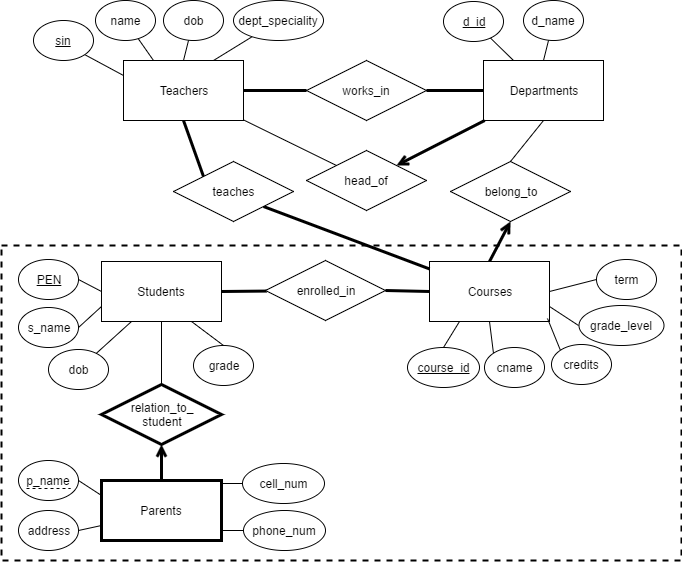

The diagram above was exported from draw.io. Its source (the exported page's mxGraphModel, read from the mxfile embedded in the PNG):
<mxGraphModel dx="786" dy="417" grid="1" gridSize="10" guides="1" tooltips="1" connect="1" arrows="1" fold="1" page="1" pageScale="1" pageWidth="850" pageHeight="1100" background="#ffffff" math="0" shadow="0">
  <root>
    <mxCell id="0" />
    <mxCell id="1" parent="0" />
    <mxCell id="49" value="" style="whiteSpace=wrap;html=1;fillColor=none;dashed=1;perimeterSpacing=5;strokeWidth=2;" parent="1" vertex="1">
      <mxGeometry x="81" y="425" width="680" height="315" as="geometry" />
    </mxCell>
    <mxCell id="9" style="rounded=0;html=1;exitX=0;exitY=0.25;entryX=1;entryY=1;jettySize=auto;orthogonalLoop=1;endArrow=none;endFill=0;" parent="1" source="2" target="3" edge="1">
      <mxGeometry relative="1" as="geometry" />
    </mxCell>
    <mxCell id="10" style="edgeStyle=none;rounded=0;html=1;exitX=0.25;exitY=0;endArrow=none;endFill=0;jettySize=auto;orthogonalLoop=1;" parent="1" source="2" target="4" edge="1">
      <mxGeometry relative="1" as="geometry" />
    </mxCell>
    <mxCell id="11" style="edgeStyle=none;rounded=0;html=1;exitX=0.5;exitY=0;endArrow=none;endFill=0;jettySize=auto;orthogonalLoop=1;" parent="1" source="2" target="5" edge="1">
      <mxGeometry relative="1" as="geometry" />
    </mxCell>
    <mxCell id="12" style="edgeStyle=none;rounded=0;html=1;exitX=0.75;exitY=0;endArrow=none;endFill=0;jettySize=auto;orthogonalLoop=1;" parent="1" source="2" target="6" edge="1">
      <mxGeometry relative="1" as="geometry" />
    </mxCell>
    <mxCell id="2" value="Teachers" style="whiteSpace=wrap;html=1;" parent="1" vertex="1">
      <mxGeometry x="203" y="240" width="120" height="60" as="geometry" />
    </mxCell>
    <mxCell id="3" value="&lt;u&gt;sin&lt;/u&gt;" style="ellipse;whiteSpace=wrap;html=1;" parent="1" vertex="1">
      <mxGeometry x="113" y="200" width="60" height="40" as="geometry" />
    </mxCell>
    <mxCell id="4" value="name" style="ellipse;whiteSpace=wrap;html=1;" parent="1" vertex="1">
      <mxGeometry x="175" y="180" width="60" height="40" as="geometry" />
    </mxCell>
    <mxCell id="5" value="dob" style="ellipse;whiteSpace=wrap;html=1;" parent="1" vertex="1">
      <mxGeometry x="243" y="180" width="60" height="40" as="geometry" />
    </mxCell>
    <mxCell id="6" value="dept_speciality" style="ellipse;whiteSpace=wrap;html=1;" parent="1" vertex="1">
      <mxGeometry x="313" y="180" width="90" height="40" as="geometry" />
    </mxCell>
    <mxCell id="24" style="edgeStyle=none;rounded=0;html=1;exitX=0.25;exitY=0;startArrow=none;startFill=0;endArrow=none;endFill=0;jettySize=auto;orthogonalLoop=1;strokeWidth=1;" parent="1" source="13" target="21" edge="1">
      <mxGeometry relative="1" as="geometry" />
    </mxCell>
    <mxCell id="25" style="edgeStyle=none;rounded=0;html=1;exitX=0.5;exitY=0;startArrow=none;startFill=0;endArrow=none;endFill=0;jettySize=auto;orthogonalLoop=1;strokeWidth=1;" parent="1" source="13" target="22" edge="1">
      <mxGeometry relative="1" as="geometry" />
    </mxCell>
    <mxCell id="63" style="edgeStyle=none;rounded=0;html=1;exitX=0.5;exitY=1;entryX=0.5;entryY=0;startArrow=none;startFill=0;endArrow=none;endFill=0;jettySize=auto;orthogonalLoop=1;strokeWidth=1;" parent="1" source="13" target="59" edge="1">
      <mxGeometry relative="1" as="geometry" />
    </mxCell>
    <mxCell id="13" value="Departments" style="whiteSpace=wrap;html=1;" parent="1" vertex="1">
      <mxGeometry x="563" y="240" width="120" height="60" as="geometry" />
    </mxCell>
    <mxCell id="19" style="edgeStyle=none;rounded=0;html=1;exitX=0;exitY=0.5;endArrow=none;endFill=0;jettySize=auto;orthogonalLoop=1;strokeWidth=3;" parent="1" source="14" target="2" edge="1">
      <mxGeometry relative="1" as="geometry" />
    </mxCell>
    <mxCell id="20" style="edgeStyle=none;rounded=0;html=1;exitX=1;exitY=0.5;endArrow=none;endFill=0;jettySize=auto;orthogonalLoop=1;strokeWidth=3;" parent="1" source="14" target="13" edge="1">
      <mxGeometry relative="1" as="geometry" />
    </mxCell>
    <mxCell id="14" value="works_in" style="rhombus;whiteSpace=wrap;html=1;" parent="1" vertex="1">
      <mxGeometry x="386" y="240" width="120" height="60" as="geometry" />
    </mxCell>
    <mxCell id="16" style="edgeStyle=none;rounded=0;html=1;exitX=0;exitY=0;endArrow=none;endFill=0;jettySize=auto;orthogonalLoop=1;" parent="1" source="15" target="2" edge="1">
      <mxGeometry relative="1" as="geometry" />
    </mxCell>
    <mxCell id="18" style="edgeStyle=none;rounded=0;html=1;exitX=1;exitY=0;endArrow=none;endFill=0;jettySize=auto;orthogonalLoop=1;startArrow=open;startFill=0;strokeWidth=3;" parent="1" source="15" target="13" edge="1">
      <mxGeometry relative="1" as="geometry" />
    </mxCell>
    <mxCell id="15" value="head_of" style="rhombus;whiteSpace=wrap;html=1;" parent="1" vertex="1">
      <mxGeometry x="386" y="330" width="120" height="60" as="geometry" />
    </mxCell>
    <mxCell id="21" value="&lt;u&gt;d_id&lt;/u&gt;" style="ellipse;whiteSpace=wrap;html=1;" parent="1" vertex="1">
      <mxGeometry x="523" y="181" width="60" height="40" as="geometry" />
    </mxCell>
    <mxCell id="22" value="d_name" style="ellipse;whiteSpace=wrap;html=1;" parent="1" vertex="1">
      <mxGeometry x="603" y="180" width="60" height="40" as="geometry" />
    </mxCell>
    <mxCell id="62" style="edgeStyle=none;rounded=0;html=1;exitX=0.5;exitY=0;entryX=0.5;entryY=1;startArrow=none;startFill=0;endArrow=open;endFill=0;jettySize=auto;orthogonalLoop=1;strokeWidth=3;" parent="1" source="26" target="59" edge="1">
      <mxGeometry relative="1" as="geometry" />
    </mxCell>
    <mxCell id="26" value="Courses" style="whiteSpace=wrap;html=1;" parent="1" vertex="1">
      <mxGeometry x="509" y="441" width="120" height="60" as="geometry" />
    </mxCell>
    <mxCell id="55" style="edgeStyle=none;rounded=0;html=1;exitX=0;exitY=0.5;entryX=1;entryY=0.5;startArrow=none;startFill=0;endArrow=none;endFill=0;jettySize=auto;orthogonalLoop=1;strokeWidth=1;" parent="1" source="27" target="50" edge="1">
      <mxGeometry relative="1" as="geometry" />
    </mxCell>
    <mxCell id="56" style="edgeStyle=none;rounded=0;html=1;exitX=0;exitY=0.75;entryX=1;entryY=0.5;startArrow=none;startFill=0;endArrow=none;endFill=0;jettySize=auto;orthogonalLoop=1;strokeWidth=1;" parent="1" source="27" target="51" edge="1">
      <mxGeometry relative="1" as="geometry" />
    </mxCell>
    <mxCell id="57" style="edgeStyle=none;rounded=0;html=1;exitX=0.25;exitY=1;startArrow=none;startFill=0;endArrow=none;endFill=0;jettySize=auto;orthogonalLoop=1;strokeWidth=1;" parent="1" source="27" target="52" edge="1">
      <mxGeometry relative="1" as="geometry" />
    </mxCell>
    <mxCell id="58" style="edgeStyle=none;rounded=0;html=1;exitX=0.75;exitY=1;entryX=0.5;entryY=0;startArrow=none;startFill=0;endArrow=none;endFill=0;jettySize=auto;orthogonalLoop=1;strokeWidth=1;" parent="1" source="27" target="53" edge="1">
      <mxGeometry relative="1" as="geometry" />
    </mxCell>
    <mxCell id="65" style="edgeStyle=none;rounded=0;html=1;exitX=1;exitY=0.5;startArrow=none;startFill=0;endArrow=none;endFill=0;jettySize=auto;orthogonalLoop=1;strokeWidth=3;" parent="1" source="27" target="64" edge="1">
      <mxGeometry relative="1" as="geometry" />
    </mxCell>
    <mxCell id="27" value="Students" style="whiteSpace=wrap;html=1;" parent="1" vertex="1">
      <mxGeometry x="181" y="441" width="120" height="60" as="geometry" />
    </mxCell>
    <mxCell id="37" style="edgeStyle=none;rounded=0;html=1;exitX=0.5;exitY=0;entryX=0.25;entryY=1;startArrow=none;startFill=0;endArrow=none;endFill=0;jettySize=auto;orthogonalLoop=1;strokeWidth=1;" parent="1" source="31" target="26" edge="1">
      <mxGeometry relative="1" as="geometry" />
    </mxCell>
    <mxCell id="31" value="&lt;u&gt;course_id&lt;/u&gt;" style="ellipse;whiteSpace=wrap;html=1;" parent="1" vertex="1">
      <mxGeometry x="487" y="527" width="72" height="40" as="geometry" />
    </mxCell>
    <mxCell id="38" style="edgeStyle=none;rounded=0;html=1;exitX=0;exitY=0;entryX=0.5;entryY=1;startArrow=none;startFill=0;endArrow=none;endFill=0;jettySize=auto;orthogonalLoop=1;strokeWidth=1;" parent="1" source="32" target="26" edge="1">
      <mxGeometry relative="1" as="geometry" />
    </mxCell>
    <mxCell id="32" value="cname" style="ellipse;whiteSpace=wrap;html=1;" parent="1" vertex="1">
      <mxGeometry x="564" y="527" width="60" height="40" as="geometry" />
    </mxCell>
    <mxCell id="39" style="edgeStyle=none;rounded=0;html=1;exitX=0;exitY=0;entryX=0.986;entryY=0.956;entryPerimeter=0;startArrow=none;startFill=0;endArrow=none;endFill=0;jettySize=auto;orthogonalLoop=1;strokeWidth=1;" parent="1" source="34" target="26" edge="1">
      <mxGeometry relative="1" as="geometry" />
    </mxCell>
    <mxCell id="34" value="credits" style="ellipse;whiteSpace=wrap;html=1;" parent="1" vertex="1">
      <mxGeometry x="631" y="524" width="60" height="40" as="geometry" />
    </mxCell>
    <mxCell id="40" style="edgeStyle=none;rounded=0;html=1;exitX=0;exitY=0.5;entryX=1;entryY=0.75;startArrow=none;startFill=0;endArrow=none;endFill=0;jettySize=auto;orthogonalLoop=1;strokeWidth=1;" parent="1" source="35" target="26" edge="1">
      <mxGeometry relative="1" as="geometry" />
    </mxCell>
    <mxCell id="35" value="grade_level" style="ellipse;whiteSpace=wrap;html=1;" parent="1" vertex="1">
      <mxGeometry x="658" y="485" width="85" height="40" as="geometry" />
    </mxCell>
    <mxCell id="41" style="edgeStyle=none;rounded=0;html=1;exitX=0;exitY=0.5;entryX=1;entryY=0.5;startArrow=none;startFill=0;endArrow=none;endFill=0;jettySize=auto;orthogonalLoop=1;strokeWidth=1;" parent="1" source="36" target="26" edge="1">
      <mxGeometry relative="1" as="geometry" />
    </mxCell>
    <mxCell id="36" value="term" style="ellipse;whiteSpace=wrap;html=1;" parent="1" vertex="1">
      <mxGeometry x="676" y="439" width="60" height="40" as="geometry" />
    </mxCell>
    <mxCell id="46" style="edgeStyle=none;rounded=0;html=1;exitX=0;exitY=0;entryX=0.5;entryY=1;startArrow=none;startFill=0;endArrow=none;endFill=0;jettySize=auto;orthogonalLoop=1;strokeWidth=3;" parent="1" source="45" target="2" edge="1">
      <mxGeometry relative="1" as="geometry" />
    </mxCell>
    <mxCell id="48" style="edgeStyle=none;rounded=0;html=1;exitX=1;exitY=1;startArrow=none;startFill=0;endArrow=none;endFill=0;jettySize=auto;orthogonalLoop=1;strokeWidth=3;" parent="1" source="45" target="26" edge="1">
      <mxGeometry relative="1" as="geometry" />
    </mxCell>
    <mxCell id="45" value="teaches" style="rhombus;whiteSpace=wrap;html=1;" parent="1" vertex="1">
      <mxGeometry x="253" y="341" width="120" height="60" as="geometry" />
    </mxCell>
    <mxCell id="50" value="&lt;u&gt;PEN&lt;/u&gt;" style="ellipse;whiteSpace=wrap;html=1;" parent="1" vertex="1">
      <mxGeometry x="98" y="439" width="60" height="40" as="geometry" />
    </mxCell>
    <mxCell id="51" value="s_name" style="ellipse;whiteSpace=wrap;html=1;" parent="1" vertex="1">
      <mxGeometry x="98" y="487" width="60" height="40" as="geometry" />
    </mxCell>
    <mxCell id="52" value="dob" style="ellipse;whiteSpace=wrap;html=1;" parent="1" vertex="1">
      <mxGeometry x="128" y="529" width="60" height="40" as="geometry" />
    </mxCell>
    <mxCell id="53" value="grade" style="ellipse;whiteSpace=wrap;html=1;" parent="1" vertex="1">
      <mxGeometry x="273" y="525" width="60" height="40" as="geometry" />
    </mxCell>
    <mxCell id="59" value="belong_to" style="rhombus;whiteSpace=wrap;html=1;" parent="1" vertex="1">
      <mxGeometry x="530" y="341" width="120" height="60" as="geometry" />
    </mxCell>
    <mxCell id="66" style="edgeStyle=none;rounded=0;html=1;exitX=1;exitY=0.5;entryX=0;entryY=0.5;startArrow=none;startFill=0;endArrow=none;endFill=0;jettySize=auto;orthogonalLoop=1;strokeWidth=3;" parent="1" source="64" target="26" edge="1">
      <mxGeometry relative="1" as="geometry" />
    </mxCell>
    <mxCell id="64" value="enrolled_in" style="rhombus;whiteSpace=wrap;html=1;" parent="1" vertex="1">
      <mxGeometry x="345" y="440" width="120" height="60" as="geometry" />
    </mxCell>
    <mxCell id="75" style="edgeStyle=none;rounded=0;html=1;exitX=0.5;exitY=0;entryX=0.5;entryY=1;startArrow=none;startFill=0;endArrow=open;endFill=0;jettySize=auto;orthogonalLoop=1;strokeWidth=3;" parent="1" source="67" target="71" edge="1">
      <mxGeometry relative="1" as="geometry" />
    </mxCell>
    <mxCell id="76" style="edgeStyle=none;rounded=0;html=1;exitX=0;exitY=0.25;entryX=1;entryY=0.5;startArrow=none;startFill=0;endArrow=none;endFill=0;jettySize=auto;orthogonalLoop=1;strokeWidth=1;" parent="1" source="67" target="68" edge="1">
      <mxGeometry relative="1" as="geometry" />
    </mxCell>
    <mxCell id="77" style="edgeStyle=none;rounded=0;html=1;exitX=0;exitY=0.75;entryX=1;entryY=0.5;startArrow=none;startFill=0;endArrow=none;endFill=0;jettySize=auto;orthogonalLoop=1;strokeWidth=1;" parent="1" source="67" target="70" edge="1">
      <mxGeometry relative="1" as="geometry" />
    </mxCell>
    <mxCell id="67" value="Parents" style="whiteSpace=wrap;html=1;strokeWidth=3;fillColor=#ffffff;" parent="1" vertex="1">
      <mxGeometry x="181" y="660" width="120" height="60" as="geometry" />
    </mxCell>
    <mxCell id="68" value="p_name" style="ellipse;whiteSpace=wrap;html=1;" parent="1" vertex="1">
      <mxGeometry x="98" y="640" width="60" height="40" as="geometry" />
    </mxCell>
    <mxCell id="87" style="edgeStyle=orthogonalEdgeStyle;rounded=0;html=1;exitX=0;exitY=0.5;endArrow=none;endFill=0;jettySize=auto;orthogonalLoop=1;" edge="1" parent="1" source="69">
      <mxGeometry relative="1" as="geometry">
        <mxPoint x="300" y="690" as="targetPoint" />
      </mxGeometry>
    </mxCell>
    <mxCell id="69" value="phone_num" style="ellipse;whiteSpace=wrap;html=1;" parent="1" vertex="1">
      <mxGeometry x="323" y="690" width="82" height="40" as="geometry" />
    </mxCell>
    <mxCell id="70" value="address" style="ellipse;whiteSpace=wrap;html=1;" parent="1" vertex="1">
      <mxGeometry x="98" y="690" width="60" height="40" as="geometry" />
    </mxCell>
    <mxCell id="73" style="edgeStyle=none;rounded=0;html=1;exitX=0.5;exitY=0;entryX=0.5;entryY=1;startArrow=none;startFill=0;endArrow=none;endFill=0;jettySize=auto;orthogonalLoop=1;strokeWidth=1;" parent="1" source="71" target="27" edge="1">
      <mxGeometry relative="1" as="geometry" />
    </mxCell>
    <mxCell id="71" value="relation_to_&lt;div&gt;student&lt;/div&gt;" style="rhombus;whiteSpace=wrap;html=1;strokeWidth=3;" parent="1" vertex="1">
      <mxGeometry x="181" y="564" width="120" height="60" as="geometry" />
    </mxCell>
    <mxCell id="79" value="" style="line;strokeWidth=1;html=1;fillColor=#ffffff;dashed=1;" parent="1" vertex="1">
      <mxGeometry x="106" y="663" width="44" height="10" as="geometry" />
    </mxCell>
    <mxCell id="86" style="edgeStyle=orthogonalEdgeStyle;rounded=0;html=1;exitX=0;exitY=0.5;jettySize=auto;orthogonalLoop=1;endArrow=none;endFill=0;" edge="1" parent="1" source="83" target="67">
      <mxGeometry relative="1" as="geometry" />
    </mxCell>
    <mxCell id="83" value="cell&lt;span&gt;_num&lt;/span&gt;" style="ellipse;whiteSpace=wrap;html=1;" vertex="1" parent="1">
      <mxGeometry x="322" y="643" width="82" height="40" as="geometry" />
    </mxCell>
  </root>
</mxGraphModel>